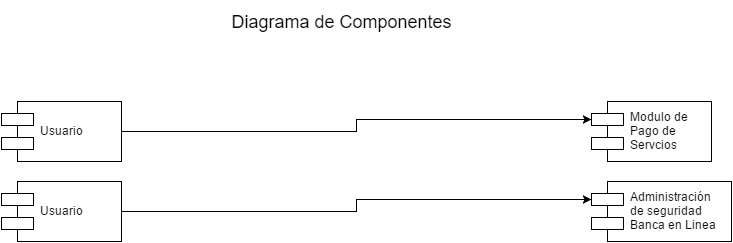

The diagram above was exported from draw.io. Its source (the exported page's mxGraphModel, read from the mxfile embedded in the PNG):
<mxGraphModel dx="3134" dy="736" grid="1" gridSize="10" guides="1" tooltips="1" connect="1" arrows="1" fold="1" page="1" pageScale="1" pageWidth="850" pageHeight="1100" background="#ffffff" math="0" shadow="0">
  <root>
    <mxCell id="0" />
    <mxCell id="1" parent="0" />
    <mxCell id="5ae0568f41fdd415-5" style="edgeStyle=orthogonalEdgeStyle;rounded=0;html=1;exitX=1;exitY=0.5;entryX=0;entryY=0.3;startArrow=none;startFill=0;endArrow=classic;endFill=1;jettySize=auto;orthogonalLoop=1;" edge="1" parent="1" source="5ae0568f41fdd415-1" target="5ae0568f41fdd415-4">
      <mxGeometry relative="1" as="geometry" />
    </mxCell>
    <mxCell id="5ae0568f41fdd415-1" value="Usuario" style="shape=component;align=left;spacingLeft=36;" vertex="1" parent="1">
      <mxGeometry x="-1640" y="120" width="120" height="60" as="geometry" />
    </mxCell>
    <mxCell id="5ae0568f41fdd415-3" value="&lt;font style=&quot;font-size: 18px&quot;&gt;Diagrama de Componentes&lt;/font&gt;" style="text;html=1;strokeColor=none;fillColor=none;align=center;verticalAlign=middle;whiteSpace=wrap;overflow=hidden;" vertex="1" parent="1">
      <mxGeometry x="-1450" y="20" width="300" height="40" as="geometry" />
    </mxCell>
    <mxCell id="5ae0568f41fdd415-4" value="Modulo de&#10;Pago de &#10;Servcios" style="shape=component;align=left;spacingLeft=36;" vertex="1" parent="1">
      <mxGeometry x="-1050" y="120" width="120" height="60" as="geometry" />
    </mxCell>
    <mxCell id="5ae0568f41fdd415-6" style="edgeStyle=orthogonalEdgeStyle;rounded=0;html=1;exitX=1;exitY=0.5;entryX=0;entryY=0.3;startArrow=none;startFill=0;endArrow=classic;endFill=1;jettySize=auto;orthogonalLoop=1;" edge="1" source="5ae0568f41fdd415-7" target="5ae0568f41fdd415-8" parent="1">
      <mxGeometry x="-1510" y="218" as="geometry" />
    </mxCell>
    <mxCell id="5ae0568f41fdd415-7" value="Usuario" style="shape=component;align=left;spacingLeft=36;" vertex="1" parent="1">
      <mxGeometry x="-1640" y="200" width="120" height="60" as="geometry" />
    </mxCell>
    <mxCell id="5ae0568f41fdd415-8" value="Administración&#10;de seguridad&#10;Banca en Linea" style="shape=component;align=left;spacingLeft=36;" vertex="1" parent="1">
      <mxGeometry x="-1050" y="200" width="140" height="60" as="geometry" />
    </mxCell>
  </root>
</mxGraphModel>